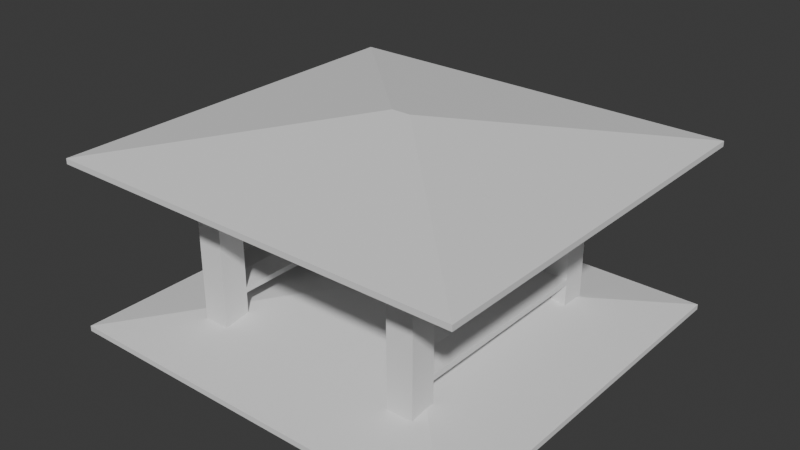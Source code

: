 # Source: mini-capstone.blend  (saved by Blender 4.5.92; exported with 4.5.12 LTS)
import bpy
from mathutils import Matrix  # noqa: F401  (used for matrix-valued properties, if any)

bpy.ops.wm.read_factory_settings(use_empty=True)
scene = bpy.context.scene
scene.name = 'Scene'

# ---- collections
col_collection = bpy.data.collections.new('Collection'); scene.collection.children.link(col_collection)
col_ifcproject_my_project = bpy.data.collections.new('IfcProject/My Project'); scene.collection.children.link(col_ifcproject_my_project)
col_ifcbuildingstorey_my_storey = bpy.data.collections.new('IfcBuildingStorey/My Storey'); col_ifcproject_my_project.children.link(col_ifcbuildingstorey_my_storey)
col_ifcbuilding_roof = bpy.data.collections.new('IfcBuilding/Roof'); col_ifcproject_my_project.children.link(col_ifcbuilding_roof)
col_ifcsite_my_site = bpy.data.collections.new('IfcSite/My Site'); col_ifcproject_my_project.children.link(col_ifcsite_my_site)
col_ifcbuilding_my_building = bpy.data.collections.new('IfcBuilding/My Building'); col_ifcproject_my_project.children.link(col_ifcbuilding_my_building)
col_ifctypeproduct = bpy.data.collections.new('IfcTypeProduct'); col_ifcproject_my_project.children.link(col_ifctypeproduct)

# ---- world
world_world = bpy.data.worlds.new('World'); scene.world = world_world
world_world.use_nodes = True; world_world.node_tree.nodes.clear()
_N = world_world.node_tree.nodes; _L = world_world.node_tree.links
n0 = _N.new('ShaderNodeOutputWorld'); n0.name = 'World Output'; n0.location = (200, 100)
n1 = _N.new('ShaderNodeBackground'); n1.name = 'Background'; n1.location = (-200, 100)
n1.inputs[0].default_value = (0.05088, 0.05088, 0.05088, 1.0)
_L.new(n1.outputs[0], n0.inputs[0])
n0.is_active_output = True
world_world.color = (0.05088, 0.05088, 0.05088)
world_world.sun_shadow_jitter_overblur = 0.0

# ---- meshes
me_11_345 = bpy.data.meshes.new('11/345')
me_11_345.from_pydata([(-4.768e-07, -6.0, -0.1), (0.0, 0.0, -0.1), (6.0, 0.0, -0.1), (0.0, 0.0, 0.0), (6.0, 0.0, 0.0), (6.0, -6.0, 0.0), (6.0, -6.0, -0.1), (-4.768e-07, -6.0, 0.0)], [], [(0, 1, 2), (1, 3, 4), (2, 4, 5), (6, 5, 7), (0, 7, 3), (3, 7, 5), (2, 6, 0), (4, 2, 1), (5, 6, 2), (7, 0, 6), (3, 1, 0), (5, 4, 3)])
me_11_345.update()
me_11_373 = bpy.data.meshes.new('11/373')
me_11_373.from_pydata([(-0.25, -0.25, 0.0), (-0.25, 0.25, 0.0), (0.25, 0.25, 0.0), (-0.25, -0.25, 3.0), (0.25, -0.25, 0.0), (0.25, -0.25, 3.0), (0.25, 0.25, 3.0), (-0.25, 0.25, 3.0)], [], [(0, 1, 2), (3, 0, 4), (5, 4, 2), (6, 2, 1), (7, 1, 0), (7, 3, 5), (2, 4, 0), (4, 5, 3), (2, 6, 5), (1, 7, 6), (0, 3, 7), (5, 6, 7)])
me_11_373.update()
me_11_392 = bpy.data.meshes.new('11/392')
me_11_392.from_pydata([(-0.25, -0.25, 0.0), (-0.25, 0.25, 0.0), (0.25, 0.25, 0.0), (-0.25, -0.25, 3.0), (0.25, -0.25, 0.0), (0.25, -0.25, 3.0), (0.25, 0.25, 3.0), (-0.25, 0.25, 3.0)], [], [(0, 1, 2), (3, 0, 4), (5, 4, 2), (6, 2, 1), (7, 1, 0), (7, 3, 5), (2, 4, 0), (4, 5, 3), (2, 6, 5), (1, 7, 6), (0, 3, 7), (5, 6, 7)])
me_11_392.update()
me_11_889 = bpy.data.meshes.new('11/889')
me_11_889.from_pydata([(-0.25, -0.25, 0.0), (-0.25, 0.25, 0.0), (0.25, 0.25, 0.0), (-0.25, -0.25, 3.0), (0.25, -0.25, 0.0), (0.25, -0.25, 3.0), (0.25, 0.25, 3.0), (-0.25, 0.25, 3.0)], [], [(0, 1, 2), (3, 0, 4), (5, 4, 2), (6, 2, 1), (7, 1, 0), (7, 3, 5), (2, 4, 0), (4, 5, 3), (2, 6, 5), (1, 7, 6), (0, 3, 7), (5, 6, 7)])
me_11_889.update()
me_11_968 = bpy.data.meshes.new('11/968')
me_11_968.from_pydata([(0.1823, 0.04341, 0.6535), (-0.1823, 0.04341, 0.6535), (-3.889, -3.663, 0.0), (-3.889, 3.75, 0.0), (3.889, 3.75, 0.0), (3.889, -3.663, 0.0), (0.1823, 0.04341, 0.552), (3.889, -3.663, -0.1015), (-3.889, -3.663, -0.1015), (-3.889, 3.75, -0.1015), (-0.1823, 0.04341, 0.552), (3.889, 3.75, -0.1015)], [], [(0, 1, 2), (3, 2, 1), (0, 4, 3), (5, 4, 0), (6, 7, 8), (7, 5, 2), (9, 10, 8), (8, 2, 3), (9, 11, 6), (9, 3, 4), (7, 6, 11), (11, 4, 5), (2, 5, 0), (3, 1, 0), (8, 10, 6), (2, 8, 7), (3, 9, 8), (6, 10, 9), (4, 11, 9), (5, 7, 11)])
me_11_968.update()
me_11_1213 = bpy.data.meshes.new('11/1213')
me_11_1213.from_pydata([(0.0, -0.5, -0.1), (0.0, 0.0, -0.1), (3.553, 0.0, -0.1), (0.0, 0.0, 0.0), (3.553, 0.0, 0.0), (3.553, -0.5, 0.0), (3.553, -0.5, -0.1), (0.0, -0.5, 0.0)], [], [(0, 1, 2), (1, 3, 4), (2, 4, 5), (6, 5, 7), (0, 7, 3), (3, 7, 5), (2, 6, 0), (4, 2, 1), (5, 6, 2), (7, 0, 6), (3, 1, 0), (5, 4, 3)])
me_11_1213.update()
me_11_1258 = bpy.data.meshes.new('11/1258')
me_11_1258.from_pydata([(-0.25, -0.25, 0.0), (-0.25, 0.25, 0.0), (0.25, 0.25, 0.0), (-0.25, -0.25, 3.0), (0.25, -0.25, 0.0), (0.25, -0.25, 3.0), (0.25, 0.25, 3.0), (-0.25, 0.25, 3.0)], [], [(0, 1, 2), (3, 0, 4), (5, 4, 2), (6, 2, 1), (7, 1, 0), (7, 3, 5), (2, 4, 0), (4, 5, 3), (2, 6, 5), (1, 7, 6), (0, 3, 7), (5, 6, 7)])
me_11_1258.update()
me_11_1272 = bpy.data.meshes.new('11/1272')
me_11_1272.from_pydata([(0.0, 0.0, -0.1), (0.5, 0.0, -0.1), (0.5, -3.699, -0.1), (0.0, 0.0, 0.0), (0.0, -3.699, -0.1), (0.0, -3.699, 0.0), (0.5, -3.699, 0.0), (0.5, 0.0, 0.0)], [], [(0, 1, 2), (3, 0, 4), (5, 4, 2), (6, 2, 1), (7, 1, 0), (7, 3, 5), (2, 4, 0), (4, 5, 3), (2, 6, 5), (1, 7, 6), (0, 3, 7), (5, 6, 7)])
me_11_1272.update()
me_11_1298 = bpy.data.meshes.new('11/1298')
me_11_1298.from_pydata([(0.0, 0.0, -0.1), (0.5, 0.0, -0.1), (0.5, -3.699, -0.1), (0.0, 0.0, 0.0), (0.0, -3.699, -0.1), (0.0, -3.699, 0.0), (0.5, -3.699, 0.0), (0.5, 0.0, 0.0)], [], [(0, 1, 2), (3, 0, 4), (5, 4, 2), (6, 2, 1), (7, 1, 0), (7, 3, 5), (2, 4, 0), (4, 5, 3), (2, 6, 5), (1, 7, 6), (0, 3, 7), (5, 6, 7)])
me_11_1298.update()
me_11_1526 = bpy.data.meshes.new('11/1526')
me_11_1526.from_pydata([(-0.006262, -5.289, -0.1), (0.0, 0.0, -0.1), (5.282, 6.819e-05, -0.1), (0.0, 0.0, 0.0), (5.282, 6.819e-05, 0.0), (5.285, -5.285, 0.0), (5.285, -5.285, -0.1), (-0.006262, -5.289, 0.0)], [], [(0, 1, 2), (1, 3, 4), (2, 4, 5), (6, 5, 7), (0, 7, 3), (4, 3, 7), (2, 6, 0), (4, 2, 1), (5, 6, 2), (7, 0, 6), (3, 1, 0), (7, 5, 4)])
me_11_1526.update()
me_11_1780 = bpy.data.meshes.new('11/1780')
me_11_1780.from_pydata([(-0.5, -0.5, 0.0), (-0.5, 0.0, 0.0), (0.0, 0.0, 0.0), (-0.5, -0.5, 3.553), (0.0, -0.5, 0.0), (0.0, -0.5, 3.553), (0.0, 0.0, 3.553), (-0.5, 0.0, 3.553)], [], [(0, 1, 2), (3, 0, 4), (5, 4, 2), (6, 2, 1), (7, 1, 0), (7, 3, 5), (2, 4, 0), (4, 5, 3), (2, 6, 5), (1, 7, 6), (0, 3, 7), (5, 6, 7)])
me_11_1780.update()
me_11_1556 = bpy.data.meshes.new('11/1556')
me_11_1556.from_pydata([(4.553, -4.699, -0.1), (4.768e-07, -4.699, -0.1), (0.0, 0.0, -0.1), (0.0, 0.0, 0.0), (4.553, -3.099e-06, 0.0), (4.553, -3.099e-06, -0.1), (4.553, -4.699, 0.0), (4.768e-07, -4.699, 0.0)], [], [(0, 1, 2), (2, 3, 4), (5, 4, 6), (0, 6, 7), (1, 7, 3), (3, 7, 6), (2, 5, 0), (4, 5, 2), (6, 0, 5), (7, 1, 0), (3, 2, 1), (6, 4, 3)])
me_11_1556.update()
me_11_1648 = bpy.data.meshes.new('11/1648')
me_11_1648.from_pydata([(-0.5, -0.5, 0.0), (-0.5, 0.0, 0.0), (0.0, 0.0, 0.0), (-0.5, -0.5, 3.699), (0.0, -0.5, 0.0), (0.0, -0.5, 3.699), (0.0, 0.0, 3.699), (-0.5, 0.0, 3.699)], [], [(0, 1, 2), (3, 0, 4), (5, 4, 2), (6, 2, 1), (7, 1, 0), (7, 3, 5), (2, 4, 0), (4, 5, 3), (2, 6, 5), (1, 7, 6), (0, 3, 7), (5, 6, 7)])
me_11_1648.update()
me_11_1755 = bpy.data.meshes.new('11/1755')
me_11_1755.from_pydata([(-0.5, -0.5, 0.0), (-0.5, 0.0, 0.0), (0.0, 0.0, 0.0), (-0.5, -0.5, 3.699), (0.0, -0.5, 0.0), (0.0, -0.5, 3.699), (0.0, 0.0, 3.699), (-0.5, 0.0, 3.699)], [], [(0, 1, 2), (3, 0, 4), (5, 4, 2), (6, 2, 1), (7, 1, 0), (7, 3, 5), (2, 4, 0), (4, 5, 3), (2, 6, 5), (1, 7, 6), (0, 3, 7), (5, 6, 7)])
me_11_1755.update()
me_11_1082 = bpy.data.meshes.new('11/1082')
me_11_1082.from_pydata([(-0.25, 0.25, -0.25), (-0.25, -0.25, -0.25), (-0.25, -0.25, 0.25), (0.25, 0.25, -0.25), (-0.25, 0.25, 0.25), (0.25, -0.25, -0.25), (0.25, 0.25, 0.25), (0.25, -0.25, 0.25)], [], [(0, 1, 2), (3, 0, 4), (5, 3, 6), (1, 5, 7), (1, 0, 3), (7, 6, 4), (2, 4, 0), (4, 6, 3), (6, 7, 5), (7, 2, 1), (3, 5, 1), (4, 2, 7)])
me_11_1082.update()

# ---- objects
ob_ifcproject_my_project = bpy.data.objects.new('IfcProject/My Project', None)
ob_ifcbuildingstorey_my_storey = bpy.data.objects.new('IfcBuildingStorey/My Storey', None)
ob_ifcslab_slab = bpy.data.objects.new('IfcSlab/Slab', me_11_345)
ob_ifccolumn_column = bpy.data.objects.new('IfcColumn/Column', me_11_373)
ob_ifccolumn_column_001 = bpy.data.objects.new('IfcColumn/Column.001', me_11_392)
ob_ifccolumn_column_002 = bpy.data.objects.new('IfcColumn/Column.002', me_11_889)
ob_ifcroof_roof = bpy.data.objects.new('IfcRoof/Roof', me_11_968)
ob_ifcslab_slab_001 = bpy.data.objects.new('IfcSlab/Slab.001', me_11_1213)
ob_ifccolumn_column_003 = bpy.data.objects.new('IfcColumn/Column.003', me_11_1258)
ob_ifcslab_slab_002 = bpy.data.objects.new('IfcSlab/Slab.002', me_11_1272)
ob_ifcslab_slab_003 = bpy.data.objects.new('IfcSlab/Slab.003', me_11_1298)
ob_ifcslab_slab_004 = bpy.data.objects.new('IfcSlab/Slab.004', me_11_1526)
ob_ifcbeam_beam_002 = bpy.data.objects.new('IfcBeam/Beam.002', me_11_1780)
ob_ifcbuilding_roof = bpy.data.objects.new('IfcBuilding/Roof', None)
ob_ifcslab_slab_005 = bpy.data.objects.new('IfcSlab/Slab.005', me_11_1556)
ob_ifcbeam_beam = bpy.data.objects.new('IfcBeam/Beam', me_11_1648)
ob_ifcbeam_beam_001 = bpy.data.objects.new('IfcBeam/Beam.001', me_11_1755)
ob_ifcsite_my_site = bpy.data.objects.new('IfcSite/My Site', None)
ob_ifcbuilding_my_building = bpy.data.objects.new('IfcBuilding/My Building', None)
ob_ifccolumntype_columns = bpy.data.objects.new('IfcColumnType/Columns', None)
ob_ifcbeamtype_beam = bpy.data.objects.new('IfcBeamType/Beam', None)
ob_ifcrooftype_roof = bpy.data.objects.new('IfcRoofType/Roof', me_11_968)
ob_ifcslabtype_bench = bpy.data.objects.new('IfcSlabType/Bench', None)
ob_ifcslabtype_slab = bpy.data.objects.new('IfcSlabType/Slab', None)
ob_ifcfurnituretype_bench = bpy.data.objects.new('IfcFurnitureType/Bench', me_11_1082)
ob_ifcslabtype_floor = bpy.data.objects.new('IfcSlabType/Floor', None)
ob_ifcslabtype_roof_slab = bpy.data.objects.new('IfcSlabType/Roof Slab', None)
ob_ifcslabtype_bench_001 = bpy.data.objects.new('IfcSlabType/Bench.001', None)

# ---- transforms, parenting, visibility, modifiers, constraints
ob_ifcproject_my_project.location = (0.0, 0.0, 0.0)
ob_ifcproject_my_project.lock_location = (True, True, True)
ob_ifcproject_my_project.lock_rotation = (True, True, True)
ob_ifcproject_my_project.lock_rotation_w = True
ob_ifcproject_my_project.lock_scale = (True, True, True)
ob_ifcproject_my_project.hide_viewport = True
ob_ifcproject_my_project.hide_select = True
ob_ifcbuildingstorey_my_storey.location = (0.0, 0.0, 0.0)
ob_ifcbuildingstorey_my_storey.lock_location = (True, True, True)
ob_ifcbuildingstorey_my_storey.lock_rotation = (True, True, True)
ob_ifcbuildingstorey_my_storey.lock_rotation_w = True
ob_ifcbuildingstorey_my_storey.lock_scale = (True, True, True)
ob_ifcbuildingstorey_my_storey.hide_viewport = True
ob_ifcslab_slab.location = (-2.97, 2.97, 0.0)
ob_ifcslab_slab.lock_rotation = (True, False, False)
ob_ifcslab_slab.lock_scale = (True, True, True)
ob_ifccolumn_column.location = (-1.994, 2.027, 0.1)
ob_ifccolumn_column.lock_scale = (True, True, True)
ob_ifccolumn_column_001.location = (2.06, 2.027, 0.1)
ob_ifccolumn_column_001.lock_scale = (True, True, True)
ob_ifccolumn_column_002.location = (2.06, -2.172, 0.1)
ob_ifccolumn_column_002.lock_scale = (True, True, True)
ob_ifcroof_roof.location = (0.06372, -0.03015, 3.202)
ob_ifcroof_roof.lock_scale = (True, True, True)
ob_ifcslab_slab_001.location = (-1.744, 2.277, 0.7946)
ob_ifcslab_slab_001.lock_rotation = (True, False, False)
ob_ifcslab_slab_001.lock_scale = (True, True, True)
ob_ifccolumn_column_003.location = (-1.994, -2.172, 0.1)
ob_ifccolumn_column_003.lock_scale = (True, True, True)
ob_ifcslab_slab_002.location = (-2.244, 1.777, 0.7946)
ob_ifcslab_slab_002.lock_rotation = (True, False, False)
ob_ifcslab_slab_002.lock_scale = (True, True, True)
ob_ifcslab_slab_003.location = (1.81, 1.777, 0.7946)
ob_ifcslab_slab_003.lock_rotation = (True, False, False)
ob_ifcslab_slab_003.lock_scale = (True, True, True)
ob_ifcslab_slab_004.location = (-2.611, 2.611, 0.1)
ob_ifcslab_slab_004.lock_rotation = (True, False, False)
ob_ifcslab_slab_004.lock_scale = (True, True, True)
ob_ifcbeam_beam_002.location = (-1.744, 2.277, 3.1)
ob_ifcbeam_beam_002.rotation_euler = (1.571, 5.96e-08, 1.571)
ob_ifcbeam_beam_002.lock_scale = (True, True, True)
ob_ifcbuilding_roof.location = (0.0, 0.0, 3.0)
ob_ifcbuilding_roof.lock_location = (True, True, True)
ob_ifcbuilding_roof.lock_rotation = (True, True, True)
ob_ifcbuilding_roof.lock_rotation_w = True
ob_ifcbuilding_roof.lock_scale = (True, True, True)
ob_ifcbuilding_roof.hide_viewport = True
ob_ifcslab_slab_005.location = (-2.244, 2.277, 3.1)
ob_ifcslab_slab_005.lock_rotation = (True, False, False)
ob_ifcslab_slab_005.lock_scale = (True, True, True)
ob_ifcbeam_beam.location = (-2.244, -1.922, 3.1)
ob_ifcbeam_beam.rotation_euler = (1.571, 4.236e-08, -3.142)
ob_ifcbeam_beam.lock_scale = (True, True, True)
ob_ifcbeam_beam_001.location = (1.81, -1.922, 3.1)
ob_ifcbeam_beam_001.rotation_euler = (1.571, 4.236e-08, -3.142)
ob_ifcbeam_beam_001.lock_scale = (True, True, True)
ob_ifcsite_my_site.location = (0.0, 0.0, 0.0)
ob_ifcsite_my_site.lock_location = (True, True, True)
ob_ifcsite_my_site.lock_rotation = (True, True, True)
ob_ifcsite_my_site.lock_rotation_w = True
ob_ifcsite_my_site.lock_scale = (True, True, True)
ob_ifcsite_my_site.hide_viewport = True
ob_ifcbuilding_my_building.location = (0.0, 0.0, 0.0)
ob_ifcbuilding_my_building.lock_location = (True, True, True)
ob_ifcbuilding_my_building.lock_rotation = (True, True, True)
ob_ifcbuilding_my_building.lock_rotation_w = True
ob_ifcbuilding_my_building.lock_scale = (True, True, True)
ob_ifcbuilding_my_building.hide_viewport = True
ob_ifccolumntype_columns.location = (0.0, 0.0, 0.0)
ob_ifccolumntype_columns.lock_scale = (True, True, True)
ob_ifcbeamtype_beam.location = (0.0, 0.0, 0.0)
ob_ifcbeamtype_beam.lock_scale = (True, True, True)
ob_ifcrooftype_roof.location = (0.0, 0.0, 0.0)
ob_ifcrooftype_roof.lock_scale = (True, True, True)
ob_ifcslabtype_bench.location = (0.0, 0.0, 0.0)
ob_ifcslabtype_bench.lock_scale = (True, True, True)
ob_ifcslabtype_slab.location = (0.0, 0.0, 0.0)
ob_ifcslabtype_slab.lock_scale = (True, True, True)
ob_ifcfurnituretype_bench.location = (0.0, 0.0, 0.0)
ob_ifcfurnituretype_bench.lock_scale = (True, True, True)
ob_ifcslabtype_floor.location = (0.0, 0.0, 0.0)
ob_ifcslabtype_floor.lock_scale = (True, True, True)
ob_ifcslabtype_roof_slab.location = (0.0, 0.0, 0.0)
ob_ifcslabtype_roof_slab.lock_scale = (True, True, True)
ob_ifcslabtype_bench_001.location = (0.0, 0.0, 0.0)
ob_ifcslabtype_bench_001.lock_scale = (True, True, True)

# ---- collection membership
col_ifcproject_my_project.objects.link(ob_ifcproject_my_project)
col_ifcbuildingstorey_my_storey.objects.link(ob_ifcbuildingstorey_my_storey)
col_ifcbuildingstorey_my_storey.objects.link(ob_ifcslab_slab)
col_ifcbuildingstorey_my_storey.objects.link(ob_ifccolumn_column)
col_ifcbuildingstorey_my_storey.objects.link(ob_ifccolumn_column_001)
col_ifcbuildingstorey_my_storey.objects.link(ob_ifccolumn_column_002)
col_ifcbuildingstorey_my_storey.objects.link(ob_ifcroof_roof)
col_ifcbuildingstorey_my_storey.objects.link(ob_ifcslab_slab_001)
col_ifcbuildingstorey_my_storey.objects.link(ob_ifccolumn_column_003)
col_ifcbuildingstorey_my_storey.objects.link(ob_ifcslab_slab_002)
col_ifcbuildingstorey_my_storey.objects.link(ob_ifcslab_slab_003)
col_ifcbuildingstorey_my_storey.objects.link(ob_ifcslab_slab_004)
col_ifcbuildingstorey_my_storey.objects.link(ob_ifcbeam_beam_002)
col_ifcbuilding_roof.objects.link(ob_ifcbuilding_roof)
col_ifcbuilding_roof.objects.link(ob_ifcslab_slab_005)
col_ifcbuilding_roof.objects.link(ob_ifcbeam_beam)
col_ifcbuilding_roof.objects.link(ob_ifcbeam_beam_001)
col_ifcsite_my_site.objects.link(ob_ifcsite_my_site)
col_ifcbuilding_my_building.objects.link(ob_ifcbuilding_my_building)
col_ifctypeproduct.objects.link(ob_ifccolumntype_columns)
col_ifctypeproduct.objects.link(ob_ifcbeamtype_beam)
col_ifctypeproduct.objects.link(ob_ifcrooftype_roof)
col_ifctypeproduct.objects.link(ob_ifcslabtype_bench)
col_ifctypeproduct.objects.link(ob_ifcslabtype_slab)
col_ifctypeproduct.objects.link(ob_ifcfurnituretype_bench)
col_ifctypeproduct.objects.link(ob_ifcslabtype_floor)
col_ifctypeproduct.objects.link(ob_ifcslabtype_roof_slab)
col_ifctypeproduct.objects.link(ob_ifcslabtype_bench_001)

# ---- scene / render settings (as saved in the file)
scene.frame_start = 1; scene.frame_end = 250; scene.frame_set(1)
scene.render.engine = 'BLENDER_EEVEE_NEXT'
bpy.context.view_layer.update()

# ---- added for rendering (the .blend has no active camera and no usable light): camera, sun
cam_auto = bpy.data.cameras.new('AutoCamera')
cam_auto.lens = 50.0
cam_auto.sensor_width = 36.0
cam_auto.clip_end = 1000.0
ob_auto_camera = bpy.data.objects.new('AutoCamera', cam_auto)
scene.collection.objects.link(ob_auto_camera)
ob_auto_camera.location = (10.7313, -12.811, 10.3621)
ob_auto_camera.rotation_euler = (1.09748, -7.21219e-08, 0.694738)
scene.camera = ob_auto_camera
light_auto_sun = bpy.data.lights.new('AutoSun', 'SUN')
light_auto_sun.energy = 3.0
light_auto_sun.angle = 0.0523599
ob_auto_sun = bpy.data.objects.new('AutoSun', light_auto_sun)
scene.collection.objects.link(ob_auto_sun)
ob_auto_sun.rotation_euler = (0.872665, 0.174533, 0.523599)
bpy.context.view_layer.update()
